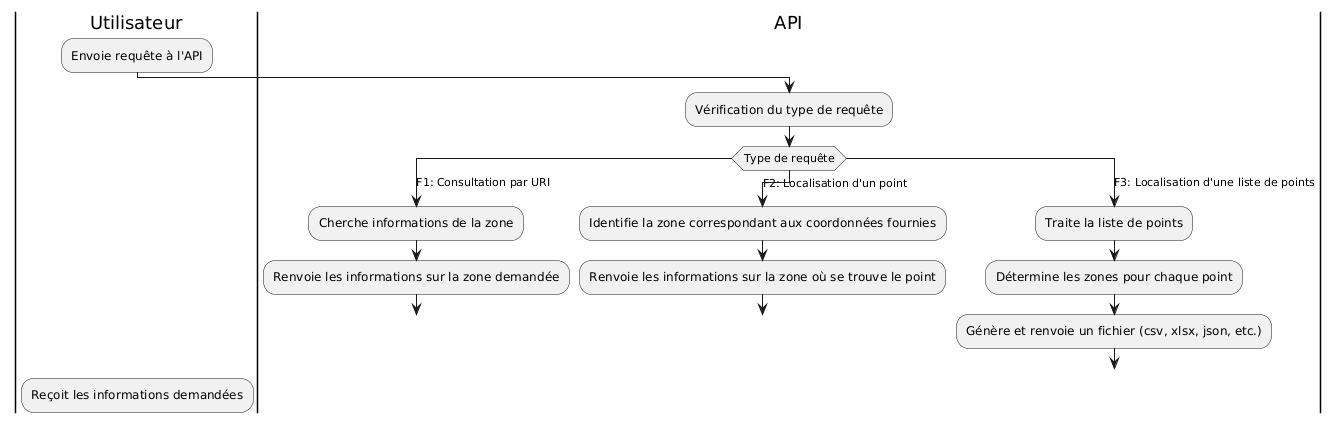

The diagram above was rendered by PlantUML. Its source (embedded in the PNG):
@startuml
|Utilisateur|

:Envoie requête à l'API;

|API|

:Vérification du type de requête;

switch (Type de requête)
    case (F1: Consultation par URI)
        :Cherche informations de la zone;
        :Renvoie les informations sur la zone demandée;
        break

    case (F2: Localisation d'un point)
        :Identifie la zone correspondant aux coordonnées fournies;
        :Renvoie les informations sur la zone où se trouve le point;
        break

    case (F3: Localisation d'une liste de points)
        :Traite la liste de points;
        :Détermine les zones pour chaque point;
        :Génère et renvoie un fichier (csv, xlsx, json, etc.);
        break
endswitch

|Utilisateur|

:Reçoit les informations demandées;
@enduml